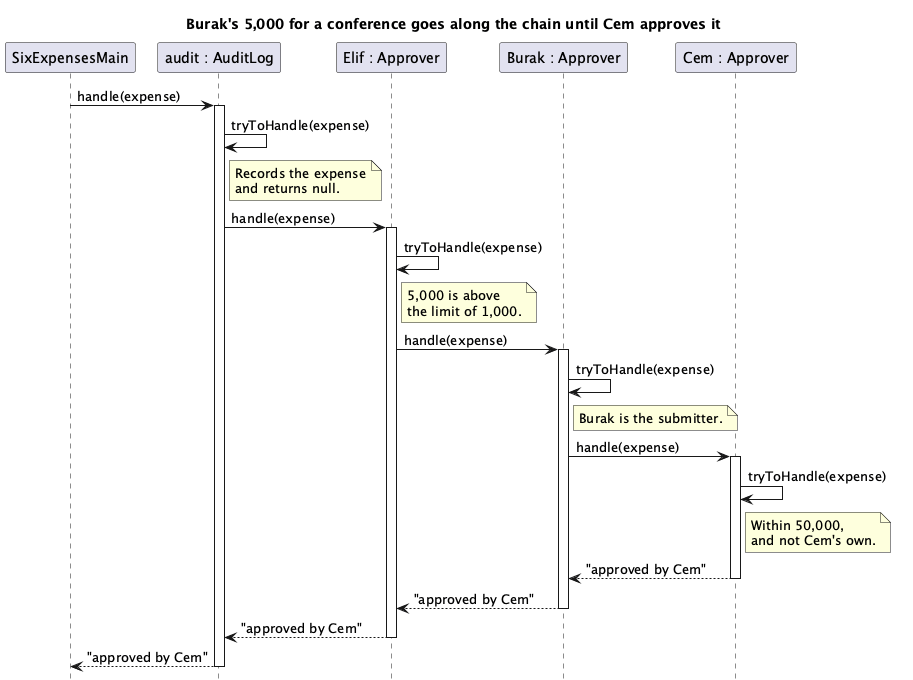

The diagram above was rendered by PlantUML. Its source (embedded in the PNG):
@startuml "Chain of Responsibility - Expense (Solution) - Sequence Diagram"
hide footbox
title Burak's 5,000 for a conference goes along the chain until Cem approves it
participant SixExpensesMain as M
participant "audit : AuditLog" as L
participant "Elif : Approver" as E
participant "Burak : Approver" as B
participant "Cem : Approver" as C

M -> L : handle(expense)
activate L
L -> L : tryToHandle(expense)
note right of L : Records the expense\nand returns null.
L -> E : handle(expense)
activate E
E -> E : tryToHandle(expense)
note right of E : 5,000 is above\nthe limit of 1,000.
E -> B : handle(expense)
activate B
B -> B : tryToHandle(expense)
note right of B : Burak is the submitter.
B -> C : handle(expense)
activate C
C -> C : tryToHandle(expense)
note right of C : Within 50,000,\nand not Cem's own.
C --> B : "approved by Cem"
deactivate C
B --> E : "approved by Cem"
deactivate B
E --> L : "approved by Cem"
deactivate E
L --> M : "approved by Cem"
deactivate L
@enduml